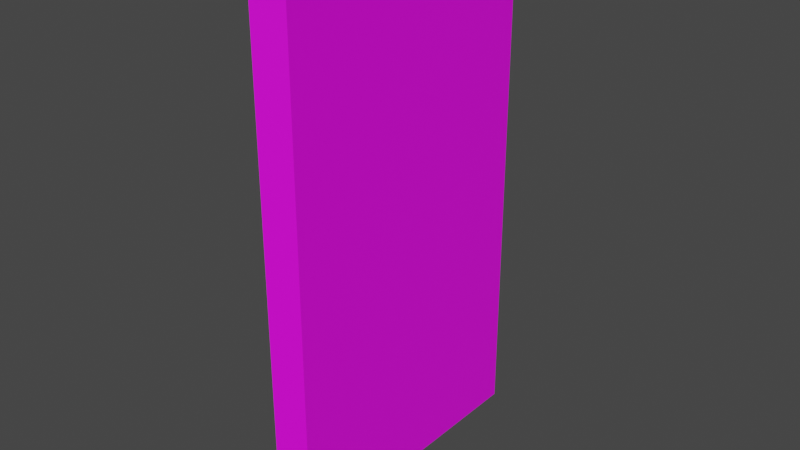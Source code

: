 # Source: 55006.blend  (saved by Blender 2.82.7; exported with 4.5.12 LTS)
import bpy
from mathutils import Matrix  # noqa: F401  (used for matrix-valued properties, if any)

bpy.ops.wm.read_factory_settings(use_empty=True)
scene = bpy.context.scene
scene.name = 'Scene'

# ---- collections
col_collection = bpy.data.collections.new('Collection'); scene.collection.children.link(col_collection)

# ---- images (referenced by path relative to the original .blend; pixels are not part of the script)
import os
ASSET_DIR = os.environ.get("B2B_ASSET_DIR", "")  # directory of the original .blend (textures are referenced by path, not embedded)
HERE = os.path.dirname(os.path.abspath(__file__))  # packed textures are extracted next to this script under _unpacked/

def load_image(name, relpath, width, height, colorspace="sRGB"):
    """Load a texture the original file referenced (path relative to the .blend, or extracted next to this script)."""
    p = next((c for c in (os.path.join(HERE, relpath), os.path.join(ASSET_DIR, relpath)) if relpath and os.path.exists(c)), "")
    if p:
        img = bpy.data.images.load(p, check_existing=True)
        img.name = name
    else:  # same state as the original file: an image datablock whose file is absent (Cycles renders it pink)
        img = bpy.data.images.new(name, width, height)
        img.source = "FILE"
        img.filepath = "//" + (relpath or name)
    img.colorspace_settings.name = colorspace
    return img
img_120_0_0_png = load_image('120_0-0.png', 'textures/120_0-0.png', 1024, 1024, 'sRGB')
img_087_1_0_png = load_image('087_1-0.png', 'textures/087_1-0.png', 1024, 1024, 'sRGB')

# ---- materials (node trees are filled in below, after node groups)
mat_120_0_0 = bpy.data.materials.new('120_0-0')
mat_120_0_0.use_transparent_shadow = False
mat_087_1_0 = bpy.data.materials.new('087_1-0')
mat_087_1_0.use_transparent_shadow = False

# ---- material node trees
mat_120_0_0.use_nodes = True; mat_120_0_0.node_tree.nodes.clear()
_N = mat_120_0_0.node_tree.nodes; _L = mat_120_0_0.node_tree.links
n0 = _N.new('ShaderNodeBsdfPrincipled'); n0.name = 'Principled BSDF'; n0.location = (0, 300)
n0.distribution = 'GGX'
n0.subsurface_method = 'BURLEY'
n0.inputs[3].default_value = 1.45
n0.inputs[27].default_value = (0.0, 0.0, 0.0, 1.0)
n0.inputs[28].default_value = 1.0
n1 = _N.new('ShaderNodeOutputMaterial'); n1.name = 'Material Output'; n1.location = (300, 300)
n2 = _N.new('ShaderNodeTexImage'); n2.name = 'Image Texture'; n2.location = (-300, 300)
n2.label = 'Base Color'
n2.image = img_120_0_0_png
_L.new(n0.outputs[0], n1.inputs[0])
_L.new(n2.outputs[0], n0.inputs[0])
n1.is_active_output = True
mat_087_1_0.use_nodes = True; mat_087_1_0.node_tree.nodes.clear()
_N = mat_087_1_0.node_tree.nodes; _L = mat_087_1_0.node_tree.links
n0 = _N.new('ShaderNodeBsdfPrincipled'); n0.name = 'Principled BSDF'; n0.location = (0, 300)
n0.distribution = 'GGX'
n0.subsurface_method = 'BURLEY'
n0.inputs[3].default_value = 1.45
n0.inputs[27].default_value = (0.0, 0.0, 0.0, 1.0)
n0.inputs[28].default_value = 1.0
n1 = _N.new('ShaderNodeOutputMaterial'); n1.name = 'Material Output'; n1.location = (300, 300)
n2 = _N.new('ShaderNodeTexImage'); n2.name = 'Image Texture'; n2.location = (-300, 300)
n2.label = 'Base Color'
n2.image = img_087_1_0_png
_L.new(n0.outputs[0], n1.inputs[0])
_L.new(n2.outputs[0], n0.inputs[0])
n1.is_active_output = True

# ---- world
world_world = bpy.data.worlds.new('World'); scene.world = world_world
world_world.use_nodes = True; world_world.node_tree.nodes.clear()
_N = world_world.node_tree.nodes; _L = world_world.node_tree.links
n0 = _N.new('ShaderNodeOutputWorld'); n0.name = 'World Output'; n0.location = (300, 300)
n1 = _N.new('ShaderNodeBackground'); n1.name = 'Background'; n1.location = (10, 300)
n1.inputs[0].default_value = (0.05088, 0.05088, 0.05088, 1.0)
_L.new(n1.outputs[0], n0.inputs[0])
n0.is_active_output = True
world_world.color = (0.05088, 0.05088, 0.05088)
world_world.use_sun_shadow = False
world_world.sun_shadow_jitter_overblur = 0.0

# ---- meshes
me_model55006 = bpy.data.meshes.new('model55006')
me_model55006.from_pydata([(0.0, 0.0, 0.0), (5.595e-06, -64.0, 1.043e-05), (5.595e-06, -64.0, 112.0), (-1.595e-12, 1.825e-05, 112.0), (6.0, -62.0, 110.0), (6.0, -62.0, 2.0), (6.0, -2.0, 2.0), (6.0, -2.0, 110.0), (5.595e-06, -64.0, 112.0), (5.595e-06, -64.0, 1.043e-05), (6.0, -62.0, 2.0), (6.0, -62.0, 110.0), (6.0, -2.0, 2.0), (0.0, 0.0, 0.0), (-1.595e-12, 1.825e-05, 112.0), (6.0, -2.0, 110.0)], [], [(0, 1, 2), (0, 2, 3), (4, 5, 6), (4, 6, 7), (8, 9, 10), (8, 10, 11), (15, 8, 11), (15, 14, 8), (12, 13, 14), (12, 14, 15), (13, 10, 9), (13, 12, 10)])
me_model55006.polygons.foreach_set('material_index', [0, 0, 0, 0, 1, 1, 1, 1, 1, 1, 1, 1])
_uv = me_model55006.uv_layers.new(name='model55006-uv')
_uv.uv.foreach_set('vector', [0.75, -1.969, 1.25, -1.969, 1.25, -0.248, 0.75, -1.969, 1.25, -0.248, 0.75, -0.25, 0.0, 0.0, 0.0, -3.0, 0.999, -3.0, 0.0, 0.0, 0.999, -3.0, 1.0, 0.0, -1.078, 0.0, -3.812, 0.0, -3.797, 1.0, -1.078, 0.0, -3.797, 1.0, -1.078, 1.0, 1.0, 1.0, -1.078, 0.0, -1.078, 1.0, 1.0, 1.0, 1.0, 0.0, -1.078, 0.0, -1.969, 1.0, -1.969, 0.0, 1.0, 0.0, -1.969, 1.0, 1.0, 0.0, 1.0, 1.0, -1.969, 0.0, -3.797, 1.0, -3.812, 0.0, -1.969, 0.0, -1.969, 1.0, -3.797, 1.0])
me_model55006.materials.append(mat_120_0_0)
me_model55006.materials.append(mat_087_1_0)
me_model55006.use_remesh_fix_poles = True
me_model55006.use_remesh_preserve_attributes = False
me_model55006.use_mirror_vertex_groups = False
me_model55006.update()

# ---- objects
ob_model55006_node = bpy.data.objects.new('model55006-node', me_model55006)

# ---- transforms, parenting, visibility, modifiers, constraints
ob_model55006_node.location = (0.0, 0.0, 0.0)
ob_model55006_node.lineart.crease_threshold = 0.0

# ---- collection membership
col_collection.objects.link(ob_model55006_node)

# ---- scene / render settings (as saved in the file)
scene.frame_start = 1; scene.frame_end = 250; scene.frame_set(1)
scene.render.engine = 'BLENDER_EEVEE_NEXT'
scene.cycles.use_denoising = False
scene.cycles.samples = 128
scene.cycles.sampling_pattern = 'TABULATED_SOBOL'
scene.cycles.use_adaptive_sampling = False
scene.cycles.use_light_tree = False
scene.view_settings.view_transform = 'Filmic'
bpy.context.view_layer.update()

# ---- added for rendering (the .blend has no active camera and no usable light): camera, sun
cam_auto = bpy.data.cameras.new('AutoCamera')
cam_auto.lens = 50.0
cam_auto.sensor_width = 36.0
cam_auto.clip_end = 2096.86
ob_auto_camera = bpy.data.objects.new('AutoCamera', cam_auto)
scene.collection.objects.link(ob_auto_camera)
ob_auto_camera.location = (122.479, -175.375, 151.584)
ob_auto_camera.rotation_euler = (1.09748, -7.21219e-08, 0.694738)
scene.camera = ob_auto_camera
light_auto_sun = bpy.data.lights.new('AutoSun', 'SUN')
light_auto_sun.energy = 3.0
light_auto_sun.angle = 0.0523599
ob_auto_sun = bpy.data.objects.new('AutoSun', light_auto_sun)
scene.collection.objects.link(ob_auto_sun)
ob_auto_sun.rotation_euler = (0.872665, 0.174533, 0.523599)
bpy.context.view_layer.update()
